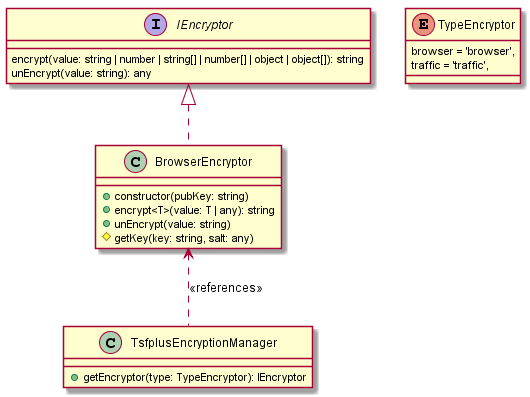

The diagram above was rendered by PlantUML. Its source (embedded in the PNG):
@startuml EncryptorModel

interface IEncryptor {
  encrypt(value: string | number | string[] | number[] | object | object[]): string
  unEncrypt(value: string): any
}

enum TypeEncryptor {
  browser = 'browser',
  traffic = 'traffic',
}


class BrowserEncryptor implements IEncryptor {
  +constructor(pubKey: string)
  +encrypt<T>(value: T | any): string
  +unEncrypt(value: string)
  #getKey(key: string, salt: any)
}

class TsfplusEncryptionManager {
  +getEncryptor(type: TypeEncryptor): IEncryptor
}

BrowserEncryptor <.. TsfplusEncryptionManager : <<references>>

@enduml